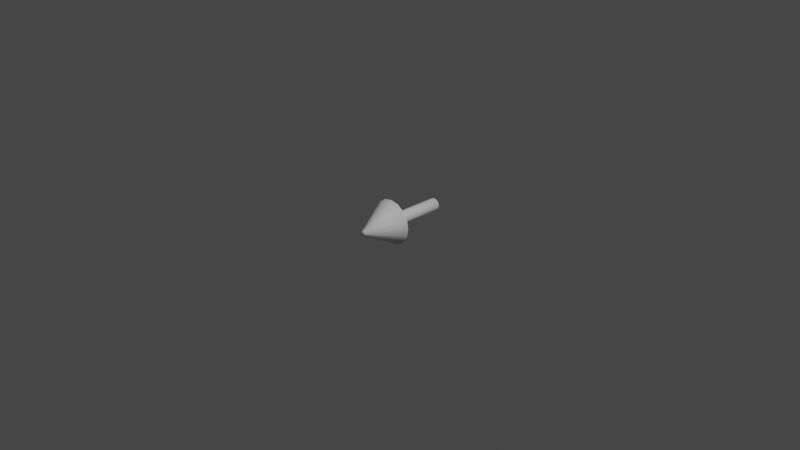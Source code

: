 # Source: widgetshapes.blend  (saved by Blender 2.80.74; exported with 4.5.12 LTS)
import bpy
from mathutils import Matrix  # noqa: F401  (used for matrix-valued properties, if any)

bpy.ops.wm.read_factory_settings(use_empty=True)
scene = bpy.context.scene
scene.name = 'Arrow'

# ---- collections
col_collection = bpy.data.collections.new('Collection'); scene.collection.children.link(col_collection)

# ---- world
world_world = bpy.data.worlds.new('World'); scene.world = world_world
world_world.use_nodes = True; world_world.node_tree.nodes.clear()
_N = world_world.node_tree.nodes; _L = world_world.node_tree.links
n0 = _N.new('ShaderNodeOutputWorld'); n0.name = 'World Output'; n0.location = (300, 300)
n1 = _N.new('ShaderNodeBackground'); n1.name = 'Background'; n1.location = (10, 300)
n1.inputs[0].default_value = (0.05088, 0.05088, 0.05088, 1.0)
_L.new(n1.outputs[0], n0.inputs[0])
n0.is_active_output = True
world_world.color = (0.05088, 0.05088, 0.05088)
world_world.use_sun_shadow = False
world_world.sun_shadow_jitter_overblur = 0.0

# ---- cameras
cam_camera = bpy.data.cameras.new('Camera')
cam_camera.clip_end = 100.0
cam_camera.ortho_scale = 7.314

# ---- lights
light_light = bpy.data.lights.new('Light', 'POINT')
light_light.transmission_factor = 0.0
light_light.energy = 1000.0
light_light.shadow_soft_size = 0.1
light_light.shadow_maximum_resolution = 0.006
light_light.use_absolute_resolution = True

# ---- meshes
me_cylinder = bpy.data.meshes.new('Cylinder')
me_cylinder.from_pydata([(1.289e-07, 1.119, 0.1348), (5.893e-08, -0.2101, 0.1184), (2.84e-08, -0.03001, 0.1348), (1.289e-07, 1.119, 0.0)], [(2, 0), (1, 2), (0, 3)], [])
_uv = me_cylinder.uv_layers.new(name='UVMap')
_uv.uv.foreach_set('vector', [])
me_cylinder.use_remesh_preserve_volume = False
me_cylinder.use_remesh_preserve_attributes = False
me_cylinder.use_mirror_vertex_groups = False
me_cylinder.update()
me_cylinder_002 = bpy.data.meshes.new('Cylinder.002')
me_cylinder_002.from_pydata([(-5.503e-08, -0.8808, 0.04174), (5.893e-08, -0.08921, 0.481), (-5.503e-08, -0.8808, 0.0), (5.893e-08, -0.08921, 0.1019), (1.946e-09, -0.854, 0.05699), (5.893e-08, -0.08921, 0.2915)], [(4, 1), (2, 0), (5, 3), (0, 4), (1, 5)], [])
_uv = me_cylinder_002.uv_layers.new(name='UVMap')
_uv.uv.foreach_set('vector', [])
me_cylinder_002.use_remesh_preserve_volume = False
me_cylinder_002.use_remesh_preserve_attributes = False
me_cylinder_002.use_mirror_vertex_groups = False
me_cylinder_002.update()

# ---- objects
ob_light = bpy.data.objects.new('Light', light_light)
ob_camera = bpy.data.objects.new('Camera', cam_camera)
ob_cylinder = bpy.data.objects.new('Cylinder', me_cylinder)
ob_cylinder_002 = bpy.data.objects.new('Cylinder.002', me_cylinder_002)

# ---- transforms, parenting, visibility, modifiers, constraints
ob_light.location = (4.076, 1.005, 5.904)
ob_light.rotation_euler = (0.6503, 0.05522, 1.866)
ob_light.lock_rotations_4d = False
ob_light.empty_display_type = 'ARROWS'
ob_light.color = (0.0, 0.0, 0.0, 0.0)
ob_light.lineart.crease_threshold = 0.0
ob_camera.location = (7.359, -6.926, 4.958)
ob_camera.rotation_euler = (1.109, 0.0, 0.8149)
ob_camera.lock_rotations_4d = False
ob_camera.empty_display_type = 'ARROWS'
ob_camera.color = (0.0, 0.0, 0.0, 0.0)
ob_camera.display_type = 'WIRE'
ob_camera.lineart.crease_threshold = 0.0
ob_cylinder.location = (0.0, -0.05829, 0.0)
ob_cylinder.scale = (0.5, 0.5, 0.5)
ob_cylinder.lineart.crease_threshold = 0.0
_m = ob_cylinder.modifiers.new('Screw', 'SCREW')
_m.steps = 9
_m.axis = 'Y'
_m.merge_threshold = 0.1
_m.use_merge_vertices = True
ob_cylinder_002.location = (0.0, -0.05829, 0.0)
ob_cylinder_002.scale = (0.5, 0.5, 0.5)
ob_cylinder_002.lineart.crease_threshold = 0.0
_m = ob_cylinder_002.modifiers.new('Screw', 'SCREW')
_m.steps = 32
_m.axis = 'Y'
_m.use_merge_vertices = True

# ---- collection membership
col_collection.objects.link(ob_light)
col_collection.objects.link(ob_camera)
col_collection.objects.link(ob_cylinder)
col_collection.objects.link(ob_cylinder_002)

# ---- scene / render settings (as saved in the file)
scene.camera = ob_camera
scene.frame_start = 1; scene.frame_end = 250; scene.frame_set(1)
scene.render.engine = 'BLENDER_EEVEE_NEXT'
scene.cycles.use_denoising = False
scene.cycles.samples = 128
scene.cycles.sampling_pattern = 'TABULATED_SOBOL'
scene.cycles.use_adaptive_sampling = False
scene.cycles.use_light_tree = False
scene.view_settings.view_transform = 'Filmic'
bpy.context.view_layer.update()
